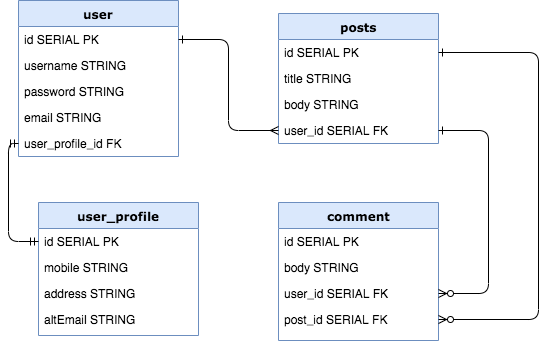

The diagram above was exported from draw.io. Its source (the exported page's mxGraphModel, read from the mxfile embedded in the PNG):
<mxGraphModel dx="946" dy="1397" grid="1" gridSize="10" guides="1" tooltips="1" connect="1" arrows="1" fold="1" page="1" pageScale="1" pageWidth="1100" pageHeight="850" background="#ffffff" math="0" shadow="0">
  <root>
    <mxCell id="0" />
    <mxCell id="1" parent="0" />
    <mxCell id="78961159f06e98e8-17" value="user" style="swimlane;html=1;fontStyle=1;align=center;verticalAlign=top;childLayout=stackLayout;horizontal=1;startSize=26;horizontalStack=0;resizeParent=1;resizeLast=0;collapsible=1;marginBottom=0;swimlaneFillColor=#ffffff;rounded=0;shadow=0;comic=0;labelBackgroundColor=none;strokeColor=#6c8ebf;strokeWidth=1;fillColor=#dae8fc;fontFamily=Verdana;fontSize=12;" parent="1" vertex="1">
      <mxGeometry x="340" y="-570" width="160" height="156" as="geometry" />
    </mxCell>
    <mxCell id="78961159f06e98e8-21" value="id SERIAL PK" style="text;html=1;strokeColor=none;fillColor=none;align=left;verticalAlign=top;spacingLeft=4;spacingRight=4;whiteSpace=wrap;overflow=hidden;rotatable=0;points=[[0,0.5],[1,0.5]];portConstraint=eastwest;" parent="78961159f06e98e8-17" vertex="1">
      <mxGeometry y="26" width="160" height="26" as="geometry" />
    </mxCell>
    <mxCell id="78961159f06e98e8-23" value="username STRING" style="text;html=1;strokeColor=none;fillColor=none;align=left;verticalAlign=top;spacingLeft=4;spacingRight=4;whiteSpace=wrap;overflow=hidden;rotatable=0;points=[[0,0.5],[1,0.5]];portConstraint=eastwest;" parent="78961159f06e98e8-17" vertex="1">
      <mxGeometry y="52" width="160" height="26" as="geometry" />
    </mxCell>
    <mxCell id="78961159f06e98e8-25" value="password STRING" style="text;html=1;strokeColor=none;fillColor=none;align=left;verticalAlign=top;spacingLeft=4;spacingRight=4;whiteSpace=wrap;overflow=hidden;rotatable=0;points=[[0,0.5],[1,0.5]];portConstraint=eastwest;" parent="78961159f06e98e8-17" vertex="1">
      <mxGeometry y="78" width="160" height="26" as="geometry" />
    </mxCell>
    <mxCell id="Yp04euW72GNrZcmI59tC-11" value="email STRING" style="text;html=1;strokeColor=none;fillColor=none;align=left;verticalAlign=top;spacingLeft=4;spacingRight=4;whiteSpace=wrap;overflow=hidden;rotatable=0;points=[[0,0.5],[1,0.5]];portConstraint=eastwest;" parent="78961159f06e98e8-17" vertex="1">
      <mxGeometry y="104" width="160" height="26" as="geometry" />
    </mxCell>
    <mxCell id="78961159f06e98e8-26" value="user_profile_id FK" style="text;html=1;strokeColor=none;fillColor=none;align=left;verticalAlign=top;spacingLeft=4;spacingRight=4;whiteSpace=wrap;overflow=hidden;rotatable=0;points=[[0,0.5],[1,0.5]];portConstraint=eastwest;" parent="78961159f06e98e8-17" vertex="1">
      <mxGeometry y="130" width="160" height="26" as="geometry" />
    </mxCell>
    <mxCell id="78961159f06e98e8-30" value="user_profile" style="swimlane;html=1;fontStyle=1;align=center;verticalAlign=top;childLayout=stackLayout;horizontal=1;startSize=26;horizontalStack=0;resizeParent=1;resizeLast=0;collapsible=1;marginBottom=0;swimlaneFillColor=#ffffff;rounded=0;shadow=0;comic=0;labelBackgroundColor=none;strokeColor=#6c8ebf;strokeWidth=1;fillColor=#dae8fc;fontFamily=Verdana;fontSize=12;" parent="1" vertex="1">
      <mxGeometry x="360" y="-368" width="160" height="133" as="geometry" />
    </mxCell>
    <mxCell id="78961159f06e98e8-31" value="id SERIAL PK" style="text;html=1;strokeColor=none;fillColor=none;align=left;verticalAlign=top;spacingLeft=4;spacingRight=4;whiteSpace=wrap;overflow=hidden;rotatable=0;points=[[0,0.5],[1,0.5]];portConstraint=eastwest;" parent="78961159f06e98e8-30" vertex="1">
      <mxGeometry y="26" width="160" height="26" as="geometry" />
    </mxCell>
    <mxCell id="78961159f06e98e8-33" value="mobile STRING" style="text;html=1;strokeColor=none;fillColor=none;align=left;verticalAlign=top;spacingLeft=4;spacingRight=4;whiteSpace=wrap;overflow=hidden;rotatable=0;points=[[0,0.5],[1,0.5]];portConstraint=eastwest;" parent="78961159f06e98e8-30" vertex="1">
      <mxGeometry y="52" width="160" height="26" as="geometry" />
    </mxCell>
    <mxCell id="78961159f06e98e8-34" value="address STRING" style="text;html=1;strokeColor=none;fillColor=none;align=left;verticalAlign=top;spacingLeft=4;spacingRight=4;whiteSpace=wrap;overflow=hidden;rotatable=0;points=[[0,0.5],[1,0.5]];portConstraint=eastwest;" parent="78961159f06e98e8-30" vertex="1">
      <mxGeometry y="78" width="160" height="26" as="geometry" />
    </mxCell>
    <mxCell id="9y-YKhmk9hltJw4FicnC-9" value="altEmail STRING" style="text;html=1;strokeColor=none;fillColor=none;align=left;verticalAlign=top;spacingLeft=4;spacingRight=4;whiteSpace=wrap;overflow=hidden;rotatable=0;points=[[0,0.5],[1,0.5]];portConstraint=eastwest;" parent="78961159f06e98e8-30" vertex="1">
      <mxGeometry y="104" width="160" height="26" as="geometry" />
    </mxCell>
    <mxCell id="jQPWbXVAOVjWs0MwmC-O-2" value="comment" style="swimlane;html=1;fontStyle=1;align=center;verticalAlign=top;childLayout=stackLayout;horizontal=1;startSize=26;horizontalStack=0;resizeParent=1;resizeLast=0;collapsible=1;marginBottom=0;swimlaneFillColor=#ffffff;rounded=0;shadow=0;comic=0;labelBackgroundColor=none;strokeColor=#6c8ebf;strokeWidth=1;fillColor=#dae8fc;fontFamily=Verdana;fontSize=12;" parent="1" vertex="1">
      <mxGeometry x="600" y="-368" width="160" height="138" as="geometry">
        <mxRectangle x="490" y="336" width="90" height="26" as="alternateBounds" />
      </mxGeometry>
    </mxCell>
    <mxCell id="jQPWbXVAOVjWs0MwmC-O-3" value="id SERIAL PK" style="text;html=1;strokeColor=none;fillColor=none;align=left;verticalAlign=top;spacingLeft=4;spacingRight=4;whiteSpace=wrap;overflow=hidden;rotatable=0;points=[[0,0.5],[1,0.5]];portConstraint=eastwest;" parent="jQPWbXVAOVjWs0MwmC-O-2" vertex="1">
      <mxGeometry y="26" width="160" height="26" as="geometry" />
    </mxCell>
    <mxCell id="jQPWbXVAOVjWs0MwmC-O-4" value="body STRING" style="text;html=1;strokeColor=none;fillColor=none;align=left;verticalAlign=top;spacingLeft=4;spacingRight=4;whiteSpace=wrap;overflow=hidden;rotatable=0;points=[[0,0.5],[1,0.5]];portConstraint=eastwest;" parent="jQPWbXVAOVjWs0MwmC-O-2" vertex="1">
      <mxGeometry y="52" width="160" height="26" as="geometry" />
    </mxCell>
    <mxCell id="Yp04euW72GNrZcmI59tC-12" value="user_id SERIAL FK" style="text;html=1;strokeColor=none;fillColor=none;align=left;verticalAlign=top;spacingLeft=4;spacingRight=4;whiteSpace=wrap;overflow=hidden;rotatable=0;points=[[0,0.5],[1,0.5]];portConstraint=eastwest;" parent="jQPWbXVAOVjWs0MwmC-O-2" vertex="1">
      <mxGeometry y="78" width="160" height="26" as="geometry" />
    </mxCell>
    <mxCell id="Yp04euW72GNrZcmI59tC-13" value="post_id SERIAL FK" style="text;html=1;strokeColor=none;fillColor=none;align=left;verticalAlign=top;spacingLeft=4;spacingRight=4;whiteSpace=wrap;overflow=hidden;rotatable=0;points=[[0,0.5],[1,0.5]];portConstraint=eastwest;" parent="jQPWbXVAOVjWs0MwmC-O-2" vertex="1">
      <mxGeometry y="104" width="160" height="26" as="geometry" />
    </mxCell>
    <mxCell id="jQPWbXVAOVjWs0MwmC-O-8" value="posts&lt;br&gt;" style="swimlane;html=1;fontStyle=1;align=center;verticalAlign=top;childLayout=stackLayout;horizontal=1;startSize=26;horizontalStack=0;resizeParent=1;resizeLast=0;collapsible=1;marginBottom=0;swimlaneFillColor=#ffffff;rounded=0;shadow=0;comic=0;labelBackgroundColor=none;strokeColor=#6c8ebf;strokeWidth=1;fillColor=#dae8fc;fontFamily=Verdana;fontSize=12;" parent="1" vertex="1">
      <mxGeometry x="600" y="-557" width="160" height="130" as="geometry" />
    </mxCell>
    <mxCell id="jQPWbXVAOVjWs0MwmC-O-9" value="id SERIAL PK" style="text;html=1;strokeColor=none;fillColor=none;align=left;verticalAlign=top;spacingLeft=4;spacingRight=4;whiteSpace=wrap;overflow=hidden;rotatable=0;points=[[0,0.5],[1,0.5]];portConstraint=eastwest;" parent="jQPWbXVAOVjWs0MwmC-O-8" vertex="1">
      <mxGeometry y="26" width="160" height="26" as="geometry" />
    </mxCell>
    <mxCell id="jQPWbXVAOVjWs0MwmC-O-11" value="title STRING" style="text;html=1;strokeColor=none;fillColor=none;align=left;verticalAlign=top;spacingLeft=4;spacingRight=4;whiteSpace=wrap;overflow=hidden;rotatable=0;points=[[0,0.5],[1,0.5]];portConstraint=eastwest;" parent="jQPWbXVAOVjWs0MwmC-O-8" vertex="1">
      <mxGeometry y="52" width="160" height="26" as="geometry" />
    </mxCell>
    <mxCell id="jQPWbXVAOVjWs0MwmC-O-12" value="body STRING" style="text;html=1;strokeColor=none;fillColor=none;align=left;verticalAlign=top;spacingLeft=4;spacingRight=4;whiteSpace=wrap;overflow=hidden;rotatable=0;points=[[0,0.5],[1,0.5]];portConstraint=eastwest;" parent="jQPWbXVAOVjWs0MwmC-O-8" vertex="1">
      <mxGeometry y="78" width="160" height="26" as="geometry" />
    </mxCell>
    <mxCell id="UHDfgu74W3aNu0ErJOJO-1" value="user_id SERIAL FK" style="text;html=1;strokeColor=none;fillColor=none;align=left;verticalAlign=top;spacingLeft=4;spacingRight=4;whiteSpace=wrap;overflow=hidden;rotatable=0;points=[[0,0.5],[1,0.5]];portConstraint=eastwest;" vertex="1" parent="jQPWbXVAOVjWs0MwmC-O-8">
      <mxGeometry y="104" width="160" height="26" as="geometry" />
    </mxCell>
    <mxCell id="jQPWbXVAOVjWs0MwmC-O-25" value="" style="edgeStyle=orthogonalEdgeStyle;fontSize=12;html=1;endArrow=ERmandOne;startArrow=ERmandOne;exitX=0;exitY=0.5;exitDx=0;exitDy=0;entryX=0;entryY=0.5;entryDx=0;entryDy=0;" parent="1" source="78961159f06e98e8-31" target="78961159f06e98e8-26" edge="1">
      <mxGeometry width="100" height="100" relative="1" as="geometry">
        <mxPoint x="300" y="118.5" as="sourcePoint" />
        <mxPoint x="440" y="162" as="targetPoint" />
      </mxGeometry>
    </mxCell>
    <mxCell id="UHDfgu74W3aNu0ErJOJO-2" style="edgeStyle=orthogonalEdgeStyle;rounded=1;orthogonalLoop=1;jettySize=auto;html=1;exitX=1;exitY=0.5;exitDx=0;exitDy=0;entryX=0;entryY=0.5;entryDx=0;entryDy=0;startArrow=ERone;startFill=0;endArrow=ERmany;endFill=0;" edge="1" parent="1" source="78961159f06e98e8-21" target="UHDfgu74W3aNu0ErJOJO-1">
      <mxGeometry relative="1" as="geometry" />
    </mxCell>
    <mxCell id="UHDfgu74W3aNu0ErJOJO-8" style="edgeStyle=orthogonalEdgeStyle;rounded=1;orthogonalLoop=1;jettySize=auto;html=1;exitX=1;exitY=0.5;exitDx=0;exitDy=0;entryX=1;entryY=0.5;entryDx=0;entryDy=0;startArrow=ERone;startFill=0;endArrow=ERzeroToMany;endFill=1;" edge="1" parent="1" source="jQPWbXVAOVjWs0MwmC-O-9" target="Yp04euW72GNrZcmI59tC-13">
      <mxGeometry relative="1" as="geometry">
        <Array as="points">
          <mxPoint x="860" y="-518" />
          <mxPoint x="860" y="-251" />
        </Array>
      </mxGeometry>
    </mxCell>
    <mxCell id="UHDfgu74W3aNu0ErJOJO-9" style="edgeStyle=orthogonalEdgeStyle;rounded=1;orthogonalLoop=1;jettySize=auto;html=1;exitX=1;exitY=0.5;exitDx=0;exitDy=0;entryX=1;entryY=0.5;entryDx=0;entryDy=0;startArrow=ERone;startFill=0;endArrow=ERzeroToMany;endFill=1;" edge="1" parent="1" source="UHDfgu74W3aNu0ErJOJO-1" target="Yp04euW72GNrZcmI59tC-12">
      <mxGeometry relative="1" as="geometry">
        <Array as="points">
          <mxPoint x="810" y="-440" />
          <mxPoint x="810" y="-277" />
        </Array>
      </mxGeometry>
    </mxCell>
  </root>
</mxGraphModel>